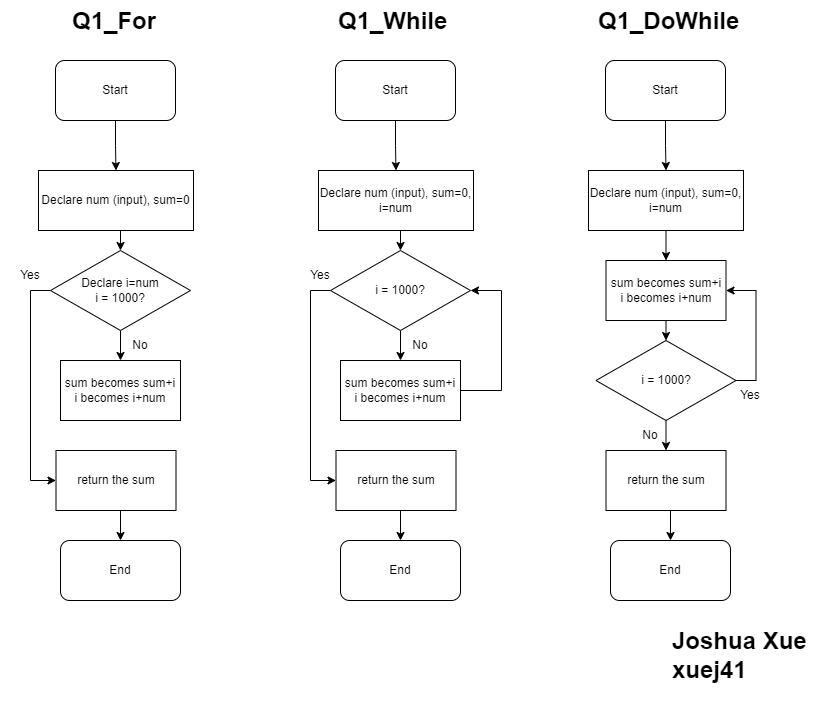

The diagram above was exported from draw.io. Its source (the exported page's mxGraphModel, read from the mxfile embedded in the PNG):
<mxGraphModel dx="1434" dy="746" grid="1" gridSize="10" guides="1" tooltips="1" connect="1" arrows="1" fold="1" page="1" pageScale="1" pageWidth="850" pageHeight="1100" background="#ffffff" math="0" shadow="0">
  <root>
    <mxCell id="0" />
    <mxCell id="1" parent="0" />
    <mxCell id="-HRBkTz83vva1kRJC1RQ-3" style="edgeStyle=orthogonalEdgeStyle;rounded=0;orthogonalLoop=1;jettySize=auto;html=1;exitX=0.5;exitY=1;exitDx=0;exitDy=0;entryX=0.5;entryY=0;entryDx=0;entryDy=0;" edge="1" parent="1" source="-HRBkTz83vva1kRJC1RQ-1" target="-HRBkTz83vva1kRJC1RQ-2">
      <mxGeometry relative="1" as="geometry" />
    </mxCell>
    <mxCell id="-HRBkTz83vva1kRJC1RQ-1" value="Start" style="rounded=1;whiteSpace=wrap;html=1;" vertex="1" parent="1">
      <mxGeometry x="345" y="90" width="120" height="60" as="geometry" />
    </mxCell>
    <mxCell id="-HRBkTz83vva1kRJC1RQ-8" style="edgeStyle=orthogonalEdgeStyle;rounded=0;orthogonalLoop=1;jettySize=auto;html=1;exitX=0.5;exitY=1;exitDx=0;exitDy=0;entryX=0.5;entryY=0;entryDx=0;entryDy=0;" edge="1" parent="1" source="-HRBkTz83vva1kRJC1RQ-2" target="-HRBkTz83vva1kRJC1RQ-4">
      <mxGeometry relative="1" as="geometry" />
    </mxCell>
    <mxCell id="-HRBkTz83vva1kRJC1RQ-2" value="Declare num (input), sum=0, i=num" style="rounded=0;whiteSpace=wrap;html=1;" vertex="1" parent="1">
      <mxGeometry x="328" y="200" width="155" height="60" as="geometry" />
    </mxCell>
    <mxCell id="-HRBkTz83vva1kRJC1RQ-6" style="edgeStyle=orthogonalEdgeStyle;rounded=0;orthogonalLoop=1;jettySize=auto;html=1;exitX=0.5;exitY=1;exitDx=0;exitDy=0;entryX=0.5;entryY=0;entryDx=0;entryDy=0;" edge="1" parent="1" source="-HRBkTz83vva1kRJC1RQ-4" target="-HRBkTz83vva1kRJC1RQ-5">
      <mxGeometry relative="1" as="geometry" />
    </mxCell>
    <mxCell id="-HRBkTz83vva1kRJC1RQ-10" style="edgeStyle=orthogonalEdgeStyle;rounded=0;orthogonalLoop=1;jettySize=auto;html=1;exitX=0;exitY=0.5;exitDx=0;exitDy=0;entryX=0;entryY=0.5;entryDx=0;entryDy=0;" edge="1" parent="1" source="-HRBkTz83vva1kRJC1RQ-4" target="-HRBkTz83vva1kRJC1RQ-11">
      <mxGeometry relative="1" as="geometry">
        <mxPoint x="310" y="500" as="targetPoint" />
      </mxGeometry>
    </mxCell>
    <mxCell id="-HRBkTz83vva1kRJC1RQ-4" value="i = 1000?" style="rhombus;whiteSpace=wrap;html=1;" vertex="1" parent="1">
      <mxGeometry x="340" y="280" width="140" height="80" as="geometry" />
    </mxCell>
    <mxCell id="-HRBkTz83vva1kRJC1RQ-9" style="edgeStyle=orthogonalEdgeStyle;rounded=0;orthogonalLoop=1;jettySize=auto;html=1;exitX=1;exitY=0.5;exitDx=0;exitDy=0;" edge="1" parent="1" source="-HRBkTz83vva1kRJC1RQ-5" target="-HRBkTz83vva1kRJC1RQ-4">
      <mxGeometry relative="1" as="geometry">
        <mxPoint x="510" y="280" as="targetPoint" />
        <Array as="points">
          <mxPoint x="511" y="420" />
          <mxPoint x="511" y="320" />
        </Array>
      </mxGeometry>
    </mxCell>
    <mxCell id="-HRBkTz83vva1kRJC1RQ-5" value="sum becomes sum+i&lt;div&gt;i becomes i+num&lt;/div&gt;" style="rounded=0;whiteSpace=wrap;html=1;" vertex="1" parent="1">
      <mxGeometry x="350" y="390" width="120" height="60" as="geometry" />
    </mxCell>
    <mxCell id="-HRBkTz83vva1kRJC1RQ-7" value="No" style="text;html=1;align=center;verticalAlign=middle;whiteSpace=wrap;rounded=0;" vertex="1" parent="1">
      <mxGeometry x="400" y="360" width="60" height="30" as="geometry" />
    </mxCell>
    <mxCell id="-HRBkTz83vva1kRJC1RQ-19" style="edgeStyle=orthogonalEdgeStyle;rounded=0;orthogonalLoop=1;jettySize=auto;html=1;exitX=0.5;exitY=1;exitDx=0;exitDy=0;entryX=0.5;entryY=0;entryDx=0;entryDy=0;" edge="1" parent="1" source="-HRBkTz83vva1kRJC1RQ-11" target="-HRBkTz83vva1kRJC1RQ-18">
      <mxGeometry relative="1" as="geometry" />
    </mxCell>
    <mxCell id="-HRBkTz83vva1kRJC1RQ-11" value="return the sum" style="rounded=0;whiteSpace=wrap;html=1;" vertex="1" parent="1">
      <mxGeometry x="345.5" y="480" width="120" height="60" as="geometry" />
    </mxCell>
    <mxCell id="-HRBkTz83vva1kRJC1RQ-12" value="Yes" style="text;html=1;align=center;verticalAlign=middle;whiteSpace=wrap;rounded=0;" vertex="1" parent="1">
      <mxGeometry x="300" y="290" width="60" height="30" as="geometry" />
    </mxCell>
    <mxCell id="-HRBkTz83vva1kRJC1RQ-18" value="End" style="rounded=1;whiteSpace=wrap;html=1;" vertex="1" parent="1">
      <mxGeometry x="350" y="570" width="120" height="60" as="geometry" />
    </mxCell>
    <mxCell id="-HRBkTz83vva1kRJC1RQ-23" style="edgeStyle=orthogonalEdgeStyle;rounded=0;orthogonalLoop=1;jettySize=auto;html=1;exitX=0.5;exitY=1;exitDx=0;exitDy=0;entryX=0.5;entryY=0;entryDx=0;entryDy=0;" edge="1" parent="1" source="-HRBkTz83vva1kRJC1RQ-24" target="-HRBkTz83vva1kRJC1RQ-26">
      <mxGeometry relative="1" as="geometry" />
    </mxCell>
    <mxCell id="-HRBkTz83vva1kRJC1RQ-24" value="Start" style="rounded=1;whiteSpace=wrap;html=1;" vertex="1" parent="1">
      <mxGeometry x="65" y="90" width="120" height="60" as="geometry" />
    </mxCell>
    <mxCell id="-HRBkTz83vva1kRJC1RQ-25" style="edgeStyle=orthogonalEdgeStyle;rounded=0;orthogonalLoop=1;jettySize=auto;html=1;exitX=0.5;exitY=1;exitDx=0;exitDy=0;entryX=0.5;entryY=0;entryDx=0;entryDy=0;" edge="1" parent="1" source="-HRBkTz83vva1kRJC1RQ-26" target="-HRBkTz83vva1kRJC1RQ-29">
      <mxGeometry relative="1" as="geometry" />
    </mxCell>
    <mxCell id="-HRBkTz83vva1kRJC1RQ-26" value="Declare num (input), sum=0" style="rounded=0;whiteSpace=wrap;html=1;" vertex="1" parent="1">
      <mxGeometry x="48" y="200" width="155" height="60" as="geometry" />
    </mxCell>
    <mxCell id="-HRBkTz83vva1kRJC1RQ-38" style="edgeStyle=orthogonalEdgeStyle;rounded=0;orthogonalLoop=1;jettySize=auto;html=1;exitX=0.5;exitY=1;exitDx=0;exitDy=0;entryX=0.5;entryY=0;entryDx=0;entryDy=0;" edge="1" parent="1" source="-HRBkTz83vva1kRJC1RQ-29" target="-HRBkTz83vva1kRJC1RQ-31">
      <mxGeometry relative="1" as="geometry" />
    </mxCell>
    <mxCell id="-HRBkTz83vva1kRJC1RQ-40" style="edgeStyle=orthogonalEdgeStyle;rounded=0;orthogonalLoop=1;jettySize=auto;html=1;exitX=0;exitY=0.5;exitDx=0;exitDy=0;entryX=0;entryY=0.5;entryDx=0;entryDy=0;" edge="1" parent="1" source="-HRBkTz83vva1kRJC1RQ-29" target="-HRBkTz83vva1kRJC1RQ-34">
      <mxGeometry relative="1" as="geometry">
        <mxPoint x="20" y="520" as="targetPoint" />
      </mxGeometry>
    </mxCell>
    <mxCell id="-HRBkTz83vva1kRJC1RQ-29" value="Declare i=num&lt;div&gt;i = 1000?&lt;/div&gt;" style="rhombus;whiteSpace=wrap;html=1;" vertex="1" parent="1">
      <mxGeometry x="60" y="280" width="140" height="80" as="geometry" />
    </mxCell>
    <mxCell id="-HRBkTz83vva1kRJC1RQ-31" value="sum becomes sum+i&lt;div&gt;i becomes i+num&lt;/div&gt;" style="rounded=0;whiteSpace=wrap;html=1;" vertex="1" parent="1">
      <mxGeometry x="70" y="390" width="120" height="60" as="geometry" />
    </mxCell>
    <mxCell id="-HRBkTz83vva1kRJC1RQ-33" style="edgeStyle=orthogonalEdgeStyle;rounded=0;orthogonalLoop=1;jettySize=auto;html=1;exitX=0.5;exitY=1;exitDx=0;exitDy=0;entryX=0.5;entryY=0;entryDx=0;entryDy=0;" edge="1" parent="1" source="-HRBkTz83vva1kRJC1RQ-34" target="-HRBkTz83vva1kRJC1RQ-36">
      <mxGeometry relative="1" as="geometry" />
    </mxCell>
    <mxCell id="-HRBkTz83vva1kRJC1RQ-34" value="return the sum" style="rounded=0;whiteSpace=wrap;html=1;" vertex="1" parent="1">
      <mxGeometry x="65.5" y="480" width="120" height="60" as="geometry" />
    </mxCell>
    <mxCell id="-HRBkTz83vva1kRJC1RQ-36" value="End" style="rounded=1;whiteSpace=wrap;html=1;" vertex="1" parent="1">
      <mxGeometry x="70" y="570" width="120" height="60" as="geometry" />
    </mxCell>
    <mxCell id="-HRBkTz83vva1kRJC1RQ-39" value="No" style="text;html=1;align=center;verticalAlign=middle;whiteSpace=wrap;rounded=0;" vertex="1" parent="1">
      <mxGeometry x="120" y="360" width="60" height="30" as="geometry" />
    </mxCell>
    <mxCell id="-HRBkTz83vva1kRJC1RQ-41" value="Yes" style="text;html=1;align=center;verticalAlign=middle;whiteSpace=wrap;rounded=0;" vertex="1" parent="1">
      <mxGeometry x="10" y="290" width="60" height="30" as="geometry" />
    </mxCell>
    <mxCell id="-HRBkTz83vva1kRJC1RQ-57" style="edgeStyle=orthogonalEdgeStyle;rounded=0;orthogonalLoop=1;jettySize=auto;html=1;exitX=0.5;exitY=1;exitDx=0;exitDy=0;entryX=0.5;entryY=0;entryDx=0;entryDy=0;" edge="1" parent="1" source="-HRBkTz83vva1kRJC1RQ-58" target="-HRBkTz83vva1kRJC1RQ-60">
      <mxGeometry relative="1" as="geometry" />
    </mxCell>
    <mxCell id="-HRBkTz83vva1kRJC1RQ-58" value="Start" style="rounded=1;whiteSpace=wrap;html=1;" vertex="1" parent="1">
      <mxGeometry x="615" y="90" width="120" height="60" as="geometry" />
    </mxCell>
    <mxCell id="-HRBkTz83vva1kRJC1RQ-71" style="edgeStyle=orthogonalEdgeStyle;rounded=0;orthogonalLoop=1;jettySize=auto;html=1;exitX=0.5;exitY=1;exitDx=0;exitDy=0;entryX=0.5;entryY=0;entryDx=0;entryDy=0;" edge="1" parent="1" source="-HRBkTz83vva1kRJC1RQ-60" target="-HRBkTz83vva1kRJC1RQ-65">
      <mxGeometry relative="1" as="geometry" />
    </mxCell>
    <mxCell id="-HRBkTz83vva1kRJC1RQ-60" value="Declare num (input), sum=0, i=num" style="rounded=0;whiteSpace=wrap;html=1;" vertex="1" parent="1">
      <mxGeometry x="598" y="200" width="155" height="60" as="geometry" />
    </mxCell>
    <mxCell id="-HRBkTz83vva1kRJC1RQ-72" style="edgeStyle=orthogonalEdgeStyle;rounded=0;orthogonalLoop=1;jettySize=auto;html=1;exitX=1;exitY=0.5;exitDx=0;exitDy=0;entryX=1;entryY=0.5;entryDx=0;entryDy=0;" edge="1" parent="1" source="-HRBkTz83vva1kRJC1RQ-63" target="-HRBkTz83vva1kRJC1RQ-65">
      <mxGeometry relative="1" as="geometry" />
    </mxCell>
    <mxCell id="-HRBkTz83vva1kRJC1RQ-75" style="edgeStyle=orthogonalEdgeStyle;rounded=0;orthogonalLoop=1;jettySize=auto;html=1;exitX=0.5;exitY=1;exitDx=0;exitDy=0;entryX=0.5;entryY=0;entryDx=0;entryDy=0;" edge="1" parent="1" source="-HRBkTz83vva1kRJC1RQ-63" target="-HRBkTz83vva1kRJC1RQ-68">
      <mxGeometry relative="1" as="geometry" />
    </mxCell>
    <mxCell id="-HRBkTz83vva1kRJC1RQ-63" value="i = 1000?" style="rhombus;whiteSpace=wrap;html=1;" vertex="1" parent="1">
      <mxGeometry x="605.5" y="370" width="140" height="80" as="geometry" />
    </mxCell>
    <mxCell id="-HRBkTz83vva1kRJC1RQ-74" style="edgeStyle=orthogonalEdgeStyle;rounded=0;orthogonalLoop=1;jettySize=auto;html=1;exitX=0.5;exitY=1;exitDx=0;exitDy=0;entryX=0.5;entryY=0;entryDx=0;entryDy=0;" edge="1" parent="1" source="-HRBkTz83vva1kRJC1RQ-65" target="-HRBkTz83vva1kRJC1RQ-63">
      <mxGeometry relative="1" as="geometry" />
    </mxCell>
    <mxCell id="-HRBkTz83vva1kRJC1RQ-65" value="sum becomes sum+i&lt;div&gt;i becomes i+num&lt;/div&gt;" style="rounded=0;whiteSpace=wrap;html=1;" vertex="1" parent="1">
      <mxGeometry x="615.5" y="290" width="120" height="60" as="geometry" />
    </mxCell>
    <mxCell id="-HRBkTz83vva1kRJC1RQ-67" style="edgeStyle=orthogonalEdgeStyle;rounded=0;orthogonalLoop=1;jettySize=auto;html=1;exitX=0.5;exitY=1;exitDx=0;exitDy=0;entryX=0.5;entryY=0;entryDx=0;entryDy=0;" edge="1" parent="1" source="-HRBkTz83vva1kRJC1RQ-68" target="-HRBkTz83vva1kRJC1RQ-70">
      <mxGeometry relative="1" as="geometry" />
    </mxCell>
    <mxCell id="-HRBkTz83vva1kRJC1RQ-68" value="return the sum" style="rounded=0;whiteSpace=wrap;html=1;" vertex="1" parent="1">
      <mxGeometry x="615.5" y="480" width="120" height="60" as="geometry" />
    </mxCell>
    <mxCell id="-HRBkTz83vva1kRJC1RQ-70" value="End" style="rounded=1;whiteSpace=wrap;html=1;" vertex="1" parent="1">
      <mxGeometry x="620" y="570" width="120" height="60" as="geometry" />
    </mxCell>
    <mxCell id="-HRBkTz83vva1kRJC1RQ-73" value="Yes" style="text;html=1;align=center;verticalAlign=middle;whiteSpace=wrap;rounded=0;" vertex="1" parent="1">
      <mxGeometry x="730" y="410" width="60" height="30" as="geometry" />
    </mxCell>
    <mxCell id="-HRBkTz83vva1kRJC1RQ-76" value="No" style="text;html=1;align=center;verticalAlign=middle;whiteSpace=wrap;rounded=0;" vertex="1" parent="1">
      <mxGeometry x="630" y="450" width="60" height="30" as="geometry" />
    </mxCell>
    <mxCell id="-HRBkTz83vva1kRJC1RQ-77" value="&lt;h1 style=&quot;margin-top: 0px;&quot;&gt;Q1_For&lt;/h1&gt;" style="text;html=1;whiteSpace=wrap;overflow=hidden;rounded=0;" vertex="1" parent="1">
      <mxGeometry x="80" y="30" width="130" height="40" as="geometry" />
    </mxCell>
    <mxCell id="-HRBkTz83vva1kRJC1RQ-78" value="&lt;h1 style=&quot;margin-top: 0px;&quot;&gt;Q1_While&lt;/h1&gt;" style="text;html=1;whiteSpace=wrap;overflow=hidden;rounded=0;" vertex="1" parent="1">
      <mxGeometry x="345.5" y="30" width="130" height="40" as="geometry" />
    </mxCell>
    <mxCell id="-HRBkTz83vva1kRJC1RQ-79" value="&lt;h1 style=&quot;margin-top: 0px;&quot;&gt;Q1_DoWhile&lt;/h1&gt;" style="text;html=1;whiteSpace=wrap;overflow=hidden;rounded=0;" vertex="1" parent="1">
      <mxGeometry x="605.5" y="30" width="157" height="40" as="geometry" />
    </mxCell>
    <mxCell id="-HRBkTz83vva1kRJC1RQ-80" value="&lt;h1 style=&quot;margin-top: 0px;&quot;&gt;Joshua Xue xuej41&lt;/h1&gt;" style="text;html=1;whiteSpace=wrap;overflow=hidden;rounded=0;" vertex="1" parent="1">
      <mxGeometry x="680" y="650" width="160" height="90" as="geometry" />
    </mxCell>
  </root>
</mxGraphModel>